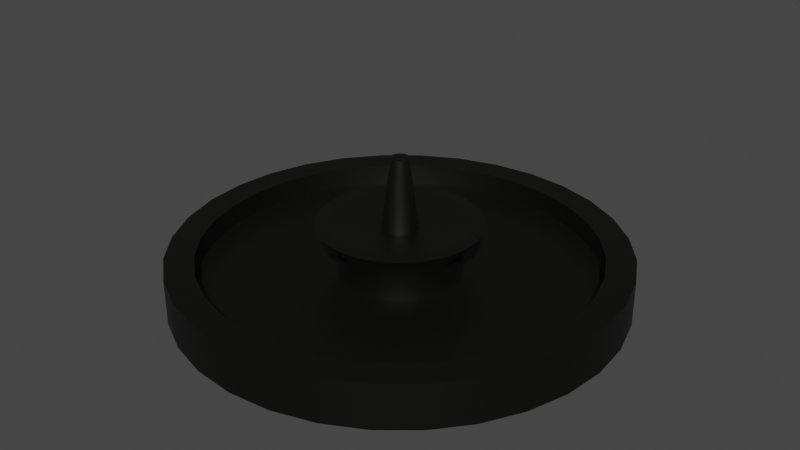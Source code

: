 # Source: fountain.blend  (saved by Blender 3.3.6; exported with 4.5.12 LTS)
import bpy
from mathutils import Matrix  # noqa: F401  (used for matrix-valued properties, if any)

bpy.ops.wm.read_factory_settings(use_empty=True)
scene = bpy.context.scene
scene.name = 'Scene'

# ---- collections
col_collection = bpy.data.collections.new('Collection'); scene.collection.children.link(col_collection)

# ---- materials (node trees are filled in below, after node groups)
mat_material_001 = bpy.data.materials.new('Material.001')
mat_material_001.use_transparent_shadow = False

# ---- node groups
ng_auto_smooth = bpy.data.node_groups.new('Auto Smooth', 'GeometryNodeTree')
_s = ng_auto_smooth.interface.new_socket(name='Geometry', in_out='OUTPUT', socket_type='NodeSocketGeometry')
_s = ng_auto_smooth.interface.new_socket(name='Geometry', in_out='INPUT', socket_type='NodeSocketGeometry')
_s = ng_auto_smooth.interface.new_socket(name='Angle', in_out='INPUT', socket_type='NodeSocketFloat')
_s.subtype = 'ANGLE'
_s.min_value = 0.0
_s.max_value = 3.142
ng_auto_smooth.is_modifier = True
_N = ng_auto_smooth.nodes; _L = ng_auto_smooth.links
n0 = _N.new('NodeGroupOutput'); n0.name = 'Group Output'; n0.location = (480, -100)
n1 = _N.new('NodeGroupInput'); n1.name = 'Group Input'; n1.location = (-420, -300)
n2 = _N.new('NodeGroupInput'); n2.name = 'Group Input.001'; n2.location = (-60, -100)
n3 = _N.new('GeometryNodeSetShadeSmooth'); n3.name = 'Set Shade Smooth'; n3.location = (120, -100)
n3.domain = 'EDGE'
n4 = _N.new('GeometryNodeSetShadeSmooth'); n4.name = 'Set Shade Smooth.001'; n4.location = (300, -100)
n5 = _N.new('GeometryNodeInputMeshEdgeAngle'); n5.name = 'Edge Angle'; n5.location = (-420, -220)
n6 = _N.new('GeometryNodeInputEdgeSmooth'); n6.name = 'Is Edge Smooth'; n6.location = (-60, -160)
n7 = _N.new('GeometryNodeInputShadeSmooth'); n7.name = 'Is Face Smooth'; n7.location = (-240, -340)
n8 = _N.new('FunctionNodeBooleanMath'); n8.name = 'Boolean Math'; n8.location = (-60, -220)
n9 = _N.new('FunctionNodeCompare'); n9.name = 'Compare'; n9.location = (-240, -180)
n9.operation = 'LESS_EQUAL'
_L.new(n5.outputs[0], n9.inputs[0])
_L.new(n4.outputs[0], n0.inputs[0])
_L.new(n1.outputs[1], n9.inputs[1])
_L.new(n9.outputs[0], n8.inputs[0])
_L.new(n7.outputs[0], n8.inputs[1])
_L.new(n2.outputs[0], n3.inputs[0])
_L.new(n6.outputs[0], n3.inputs[1])
_L.new(n3.outputs[0], n4.inputs[0])
_L.new(n8.outputs[0], n3.inputs[2])
n0.is_active_output = True

# ---- material node trees
mat_material_001.use_nodes = True; mat_material_001.node_tree.nodes.clear()
_N = mat_material_001.node_tree.nodes; _L = mat_material_001.node_tree.links
n0 = _N.new('ShaderNodeBsdfPrincipled'); n0.name = 'Principled BSDF'; n0.location = (10, 300)
n0.distribution = 'GGX'
n0.subsurface_method = 'RANDOM_WALK_SKIN'
n0.inputs[0].default_value = (0.001376, 0.001357, 0.0009304, 1.0)
n0.inputs[3].default_value = 1.45
n0.inputs[27].default_value = (0.0, 0.0, 0.0, 1.0)
n0.inputs[28].default_value = 1.0
n1 = _N.new('ShaderNodeOutputMaterial'); n1.name = 'Material Output'; n1.location = (300, 300)
_L.new(n0.outputs[0], n1.inputs[0])
n1.is_active_output = True

# ---- world
world_world = bpy.data.worlds.new('World'); scene.world = world_world
world_world.use_nodes = True; world_world.node_tree.nodes.clear()
_N = world_world.node_tree.nodes; _L = world_world.node_tree.links
n0 = _N.new('ShaderNodeOutputWorld'); n0.name = 'World Output'; n0.location = (300, 300)
n1 = _N.new('ShaderNodeBackground'); n1.name = 'Background'; n1.location = (10, 300)
n1.inputs[0].default_value = (0.05088, 0.05088, 0.05088, 1.0)
_L.new(n1.outputs[0], n0.inputs[0])
n0.is_active_output = True
world_world.color = (0.05088, 0.05088, 0.05088)
world_world.use_sun_shadow = False
world_world.sun_shadow_jitter_overblur = 0.0

# ---- meshes
me_cylinder = bpy.data.meshes.new('Cylinder')
me_cylinder.from_pydata([(0.0, 1.0, -1.0), (0.0, 0.8721, 1.0), (0.1951, 0.9808, -1.0), (0.1701, 0.8554, 1.0), (0.3827, 0.9239, -1.0), (0.3338, 0.8058, 1.0), (0.5556, 0.8315, -1.0), (0.4845, 0.7252, 1.0), (0.7071, 0.7071, -1.0), (0.6167, 0.6167, 1.0), (0.8315, 0.5556, -1.0), (0.7252, 0.4845, 1.0), (0.9239, 0.3827, -1.0), (0.8058, 0.3338, 1.0), (0.9808, 0.1951, -1.0), (0.8554, 0.1701, 1.0), (1.0, 0.0, -1.0), (0.8721, 0.0, 1.0), (0.9808, -0.1951, -1.0), (0.8554, -0.1701, 1.0), (0.9239, -0.3827, -1.0), (0.8058, -0.3338, 1.0), (0.8315, -0.5556, -1.0), (0.7252, -0.4845, 1.0), (0.7071, -0.7071, -1.0), (0.6167, -0.6167, 1.0), (0.5556, -0.8315, -1.0), (0.4845, -0.7252, 1.0), (0.3827, -0.9239, -1.0), (0.3338, -0.8058, 1.0), (0.1951, -0.9808, -1.0), (0.1701, -0.8554, 1.0), (0.0, -1.0, -1.0), (0.0, -0.8721, 1.0), (-0.1951, -0.9808, -1.0), (-0.1701, -0.8554, 1.0), (-0.3827, -0.9239, -1.0), (-0.3338, -0.8058, 1.0), (-0.5556, -0.8315, -1.0), (-0.4845, -0.7252, 1.0), (-0.7071, -0.7071, -1.0), (-0.6167, -0.6167, 1.0), (-0.8315, -0.5556, -1.0), (-0.7252, -0.4845, 1.0), (-0.9239, -0.3827, -1.0), (-0.8058, -0.3338, 1.0), (-0.9808, -0.1951, -1.0), (-0.8554, -0.1701, 1.0), (-1.0, 0.0, -1.0), (-0.8721, 0.0, 1.0), (-0.9808, 0.1951, -1.0), (-0.8554, 0.1701, 1.0), (-0.9239, 0.3827, -1.0), (-0.8058, 0.3338, 1.0), (-0.8315, 0.5556, -1.0), (-0.7252, 0.4845, 1.0), (-0.7071, 0.7071, -1.0), (-0.6167, 0.6167, 1.0), (-0.5556, 0.8315, -1.0), (-0.4845, 0.7252, 1.0), (-0.3827, 0.9239, -1.0), (-0.3338, 0.8058, 1.0), (-0.1951, 0.9808, -1.0), (-0.1701, 0.8554, 1.0), (0.1951, 0.9808, 1.0), (0.0, 1.0, 1.0), (0.3827, 0.9239, 1.0), (0.5556, 0.8315, 1.0), (0.7071, 0.7071, 1.0), (0.8315, 0.5556, 1.0), (0.9239, 0.3827, 1.0), (0.9808, 0.1951, 1.0), (1.0, 0.0, 1.0), (0.9808, -0.1951, 1.0), (0.9239, -0.3827, 1.0), (0.8315, -0.5556, 1.0), (0.7071, -0.7071, 1.0), (0.5556, -0.8315, 1.0), (0.3827, -0.9239, 1.0), (0.1951, -0.9808, 1.0), (0.0, -1.0, 1.0), (-0.1951, -0.9808, 1.0), (-0.3827, -0.9239, 1.0), (-0.5556, -0.8315, 1.0), (-0.7071, -0.7071, 1.0), (-0.8315, -0.5556, 1.0), (-0.9239, -0.3827, 1.0), (-0.9808, -0.1951, 1.0), (-1.0, 0.0, 1.0), (-0.9808, 0.1951, 1.0), (-0.9239, 0.3827, 1.0), (-0.8315, 0.5556, 1.0), (-0.7071, 0.7071, 1.0), (-0.5556, 0.8315, 1.0), (-0.3827, 0.9239, 1.0), (-0.1951, 0.9808, 1.0), (0.05241, 0.2635, -8.867e-09), (7.531e-10, 0.2686, 0.0), (0.1028, 0.2482, -1.739e-08), (0.1493, 0.2234, -2.525e-08), (0.19, 0.19, -3.214e-08), (0.2234, 0.1493, -3.779e-08), (0.2482, 0.1028, -4.199e-08), (0.2635, 0.05241, -4.458e-08), (0.2686, 0.0, -4.545e-08), (0.2635, -0.05241, -4.458e-08), (0.2482, -0.1028, -4.199e-08), (0.2234, -0.1493, -3.779e-08), (0.19, -0.19, -3.214e-08), (0.1493, -0.2234, -2.525e-08), (0.1028, -0.2482, -1.739e-08), (0.05241, -0.2635, -8.867e-09), (7.531e-10, -0.2686, 0.0), (-0.05241, -0.2635, 8.867e-09), (-0.1028, -0.2482, 1.739e-08), (-0.1493, -0.2234, 2.525e-08), (-0.19, -0.19, 3.214e-08), (-0.2234, -0.1493, 3.779e-08), (-0.2482, -0.1028, 4.199e-08), (-0.2635, -0.05241, 4.458e-08), (-0.2686, 0.0, 4.545e-08), (-0.2635, 0.05241, 4.458e-08), (-0.2482, 0.1028, 4.199e-08), (-0.2234, 0.1493, 3.779e-08), (-0.19, 0.19, 3.214e-08), (-0.1493, 0.2234, 2.525e-08), (-0.1028, 0.2482, 1.739e-08), (-0.05241, 0.2635, 8.867e-09), (0.1701, 0.8554, 0.0), (7.531e-10, 0.8721, 0.0), (0.3338, 0.8058, 0.0), (0.4845, 0.7252, 0.0), (0.6167, 0.6167, 0.0), (0.7252, 0.4845, 0.0), (0.8058, 0.3338, 0.0), (0.8554, 0.1701, 0.0), (0.8721, 0.0, 0.0), (0.8554, -0.1701, 0.0), (0.8058, -0.3338, 0.0), (0.7252, -0.4845, 0.0), (0.6167, -0.6167, 0.0), (0.4845, -0.7252, 0.0), (0.3338, -0.8058, 0.0), (0.1701, -0.8554, 0.0), (7.531e-10, -0.8721, 0.0), (-0.1701, -0.8554, 0.0), (-0.3338, -0.8058, 0.0), (-0.4845, -0.7252, 0.0), (-0.6167, -0.6167, 0.0), (-0.7252, -0.4845, 0.0), (-0.8058, -0.3338, 0.0), (-0.8554, -0.1701, 0.0), (-0.8721, 0.0, 0.0), (-0.8554, 0.1701, 0.0), (-0.8058, 0.3338, 0.0), (-0.7252, 0.4845, 0.0), (-0.6167, 0.6167, 0.0), (-0.4845, 0.7252, 0.0), (-0.3338, 0.8058, 0.0), (-0.1701, 0.8554, 0.0), (0.05241, 0.2635, 1.221), (1.006e-08, 0.2686, 1.221), (0.1028, 0.2482, 1.221), (0.1493, 0.2234, 1.221), (0.19, 0.19, 1.221), (0.2234, 0.1493, 1.221), (0.2482, 0.1028, 1.221), (0.2635, 0.05241, 1.221), (0.2686, 2.711e-17, 1.221), (0.2635, -0.05241, 1.221), (0.2482, -0.1028, 1.221), (0.2234, -0.1493, 1.221), (0.19, -0.19, 1.221), (0.1493, -0.2234, 1.221), (0.1028, -0.2482, 1.221), (0.05241, -0.2635, 1.221), (1.006e-08, -0.2686, 1.221), (-0.05241, -0.2635, 1.221), (-0.1028, -0.2482, 1.221), (-0.1493, -0.2234, 1.221), (-0.19, -0.19, 1.221), (-0.2234, -0.1493, 1.221), (-0.2482, -0.1028, 1.221), (-0.2635, -0.05241, 1.221), (-0.2686, 2.711e-17, 1.221), (-0.2635, 0.05241, 1.221), (-0.2482, 0.1028, 1.221), (-0.2234, 0.1493, 1.221), (-0.19, 0.19, 1.221), (-0.1493, 0.2234, 1.221), (-0.1028, 0.2482, 1.221), (-0.05241, 0.2635, 1.221), (0.05961, 0.2997, 2.29), (6.595e-08, 0.3056, 2.29), (0.1169, 0.2823, 2.29), (0.1698, 0.2541, 2.29), (0.2161, 0.2161, 2.29), (0.2541, 0.1698, 2.29), (0.2823, 0.1169, 2.29), (0.2997, 0.05961, 2.29), (0.3056, -5.114e-08, 2.29), (0.2997, -0.05961, 2.29), (0.2823, -0.1169, 2.29), (0.2541, -0.1698, 2.29), (0.2161, -0.2161, 2.29), (0.1698, -0.2541, 2.29), (0.1169, -0.2823, 2.29), (0.05961, -0.2997, 2.29), (-3.342e-08, -0.3056, 2.29), (-0.05961, -0.2997, 2.29), (-0.1169, -0.2823, 2.29), (-0.1698, -0.2541, 2.29), (-0.2161, -0.2161, 2.29), (-0.2541, -0.1698, 2.29), (-0.2823, -0.1169, 2.29), (-0.2997, -0.05961, 2.29), (-0.3056, 4.841e-08, 2.29), (-0.2997, 0.05961, 2.29), (-0.2823, 0.1169, 2.29), (-0.2541, 0.1698, 2.29), (-0.2161, 0.2161, 2.29), (-0.1698, 0.2541, 2.29), (-0.1169, 0.2823, 2.29), (-0.05961, 0.2997, 2.29), (0.07093, 0.3566, 2.29), (1.705e-08, 0.3636, 2.29), (0.1391, 0.3359, 2.29), (0.202, 0.3023, 2.29), (0.2571, 0.2571, 2.29), (0.3023, 0.202, 2.29), (0.3359, 0.1391, 2.29), (0.3566, 0.07093, 2.29), (0.3636, -1.053e-09, 2.29), (0.3566, -0.07093, 2.29), (0.3359, -0.1391, 2.29), (0.3023, -0.202, 2.29), (0.2571, -0.2571, 2.29), (0.202, -0.3023, 2.29), (0.1391, -0.3359, 2.29), (0.07093, -0.3566, 2.29), (1.705e-08, -0.3636, 2.29), (-0.07093, -0.3566, 2.29), (-0.1391, -0.3359, 2.29), (-0.202, -0.3023, 2.29), (-0.2571, -0.2571, 2.29), (-0.3023, -0.202, 2.29), (-0.3359, -0.1391, 2.29), (-0.3566, -0.07093, 2.29), (-0.3636, -1.053e-09, 2.29), (-0.3566, 0.07093, 2.29), (-0.3359, 0.1391, 2.29), (-0.3023, 0.202, 2.29), (-0.2571, 0.2571, 2.29), (-0.202, 0.3023, 2.29), (-0.1391, 0.3359, 2.29), (-0.07093, 0.3566, 2.29), (0.01566, 0.07875, 2.03), (2.23e-08, 0.08029, 2.03), (0.03073, 0.07418, 2.03), (0.04461, 0.06676, 2.03), (0.05677, 0.05677, 2.03), (0.06676, 0.04461, 2.03), (0.07418, 0.03073, 2.03), (0.07875, 0.01566, 2.03), (0.08029, -7.943e-09, 2.03), (0.07875, -0.01566, 2.03), (0.07418, -0.03073, 2.03), (0.06676, -0.04461, 2.03), (0.05677, -0.05677, 2.03), (0.04461, -0.06676, 2.03), (0.03073, -0.07418, 2.03), (0.01566, -0.07875, 2.03), (-3.815e-09, -0.08029, 2.03), (-0.01566, -0.07875, 2.03), (-0.03073, -0.07418, 2.03), (-0.04461, -0.06676, 2.03), (-0.05677, -0.05677, 2.03), (-0.06676, -0.04461, 2.03), (-0.07418, -0.03073, 2.03), (-0.07875, -0.01566, 2.03), (-0.08029, 1.821e-08, 2.03), (-0.07875, 0.01566, 2.03), (-0.07418, 0.03073, 2.03), (-0.06676, 0.04461, 2.03), (-0.05677, 0.05677, 2.03), (-0.04461, 0.06676, 2.03), (-0.03073, 0.07418, 2.03), (-0.01566, 0.07875, 2.03), (0.007885, 0.03964, 5.241), (3.902e-08, 0.04042, 5.241), (0.01547, 0.03734, 5.241), (0.02246, 0.03361, 5.241), (0.02858, 0.02858, 5.241), (0.03361, 0.02246, 5.241), (0.03734, 0.01547, 5.241), (0.03964, 0.007885, 5.241), (0.04042, -1.131e-09, 5.241), (0.03964, -0.007885, 5.241), (0.03734, -0.01547, 5.241), (0.03361, -0.02246, 5.241), (0.02858, -0.02858, 5.241), (0.02246, -0.03361, 5.241), (0.01547, -0.03734, 5.241), (0.007885, -0.03964, 5.241), (2.588e-08, -0.04042, 5.241), (-0.007885, -0.03964, 5.241), (-0.01547, -0.03734, 5.241), (-0.02246, -0.03361, 5.241), (-0.02858, -0.02858, 5.241), (-0.03361, -0.02246, 5.241), (-0.03734, -0.01547, 5.241), (-0.03964, -0.007885, 5.241), (-0.04042, 1.204e-08, 5.241), (-0.03964, 0.007885, 5.241), (-0.03734, 0.01547, 5.241), (-0.03361, 0.02246, 5.241), (-0.02858, 0.02858, 5.241), (-0.02246, 0.03361, 5.241), (-0.01547, 0.03734, 5.241), (-0.007885, 0.03964, 5.241)], [], [(0, 65, 64, 2), (2, 64, 66, 4), (4, 66, 67, 6), (6, 67, 68, 8), (8, 68, 69, 10), (10, 69, 70, 12), (12, 70, 71, 14), (14, 71, 72, 16), (16, 72, 73, 18), (18, 73, 74, 20), (20, 74, 75, 22), (22, 75, 76, 24), (24, 76, 77, 26), (26, 77, 78, 28), (28, 78, 79, 30), (30, 79, 80, 32), (32, 80, 81, 34), (34, 81, 82, 36), (36, 82, 83, 38), (38, 83, 84, 40), (40, 84, 85, 42), (42, 85, 86, 44), (44, 86, 87, 46), (46, 87, 88, 48), (48, 88, 89, 50), (50, 89, 90, 52), (52, 90, 91, 54), (54, 91, 92, 56), (56, 92, 93, 58), (58, 93, 94, 60), (53, 51, 153, 154), (60, 94, 95, 62), (62, 95, 65, 0), (0, 2, 4, 6, 8, 10, 12, 14, 16, 18, 20, 22, 24, 26, 28, 30, 32, 34, 36, 38, 40, 42, 44, 46, 48, 50, 52, 54, 56, 58, 60, 62), (1, 3, 64, 65), (3, 5, 66, 64), (5, 7, 67, 66), (7, 9, 68, 67), (9, 11, 69, 68), (11, 13, 70, 69), (13, 15, 71, 70), (15, 17, 72, 71), (17, 19, 73, 72), (19, 21, 74, 73), (21, 23, 75, 74), (23, 25, 76, 75), (25, 27, 77, 76), (27, 29, 78, 77), (29, 31, 79, 78), (31, 33, 80, 79), (33, 35, 81, 80), (35, 37, 82, 81), (37, 39, 83, 82), (39, 41, 84, 83), (41, 43, 85, 84), (43, 45, 86, 85), (45, 47, 87, 86), (47, 49, 88, 87), (49, 51, 89, 88), (51, 53, 90, 89), (53, 55, 91, 90), (55, 57, 92, 91), (57, 59, 93, 92), (59, 61, 94, 93), (61, 63, 95, 94), (63, 1, 65, 95), (116, 115, 179, 180), (27, 25, 140, 141), (55, 53, 154, 155), (29, 27, 141, 142), (3, 1, 129, 128), (57, 55, 155, 156), (31, 29, 142, 143), (5, 3, 128, 130), (59, 57, 156, 157), (33, 31, 143, 144), (7, 5, 130, 131), (61, 59, 157, 158), (35, 33, 144, 145), (9, 7, 131, 132), (63, 61, 158, 159), (37, 35, 145, 146), (11, 9, 132, 133), (1, 63, 159, 129), (39, 37, 146, 147), (13, 11, 133, 134), (41, 39, 147, 148), (15, 13, 134, 135), (43, 41, 148, 149), (17, 15, 135, 136), (45, 43, 149, 150), (19, 17, 136, 137), (47, 45, 150, 151), (21, 19, 137, 138), (49, 47, 151, 152), (23, 21, 138, 139), (51, 49, 152, 153), (25, 23, 139, 140), (97, 96, 128, 129), (96, 98, 130, 128), (98, 99, 131, 130), (99, 100, 132, 131), (100, 101, 133, 132), (101, 102, 134, 133), (102, 103, 135, 134), (103, 104, 136, 135), (104, 105, 137, 136), (105, 106, 138, 137), (106, 107, 139, 138), (107, 108, 140, 139), (108, 109, 141, 140), (109, 110, 142, 141), (110, 111, 143, 142), (111, 112, 144, 143), (112, 113, 145, 144), (113, 114, 146, 145), (114, 115, 147, 146), (115, 116, 148, 147), (116, 117, 149, 148), (117, 118, 150, 149), (118, 119, 151, 150), (119, 120, 152, 151), (120, 121, 153, 152), (121, 122, 154, 153), (122, 123, 155, 154), (123, 124, 156, 155), (124, 125, 157, 156), (125, 126, 158, 157), (126, 127, 159, 158), (127, 97, 129, 159), (183, 182, 246, 247), (103, 102, 166, 167), (117, 116, 180, 181), (104, 103, 167, 168), (118, 117, 181, 182), (105, 104, 168, 169), (119, 118, 182, 183), (106, 105, 169, 170), (120, 119, 183, 184), (107, 106, 170, 171), (121, 120, 184, 185), (108, 107, 171, 172), (122, 121, 185, 186), (109, 108, 172, 173), (123, 122, 186, 187), (110, 109, 173, 174), (96, 97, 161, 160), (124, 123, 187, 188), (111, 110, 174, 175), (98, 96, 160, 162), (125, 124, 188, 189), (112, 111, 175, 176), (99, 98, 162, 163), (126, 125, 189, 190), (113, 112, 176, 177), (100, 99, 163, 164), (127, 126, 190, 191), (114, 113, 177, 178), (101, 100, 164, 165), (97, 127, 191, 161), (115, 114, 178, 179), (102, 101, 165, 166), (216, 215, 279, 280), (170, 169, 233, 234), (184, 183, 247, 248), (171, 170, 234, 235), (185, 184, 248, 249), (172, 171, 235, 236), (186, 185, 249, 250), (173, 172, 236, 237), (187, 186, 250, 251), (174, 173, 237, 238), (160, 161, 225, 224), (188, 187, 251, 252), (175, 174, 238, 239), (162, 160, 224, 226), (189, 188, 252, 253), (176, 175, 239, 240), (163, 162, 226, 227), (190, 189, 253, 254), (177, 176, 240, 241), (164, 163, 227, 228), (191, 190, 254, 255), (178, 177, 241, 242), (165, 164, 228, 229), (161, 191, 255, 225), (179, 178, 242, 243), (166, 165, 229, 230), (180, 179, 243, 244), (167, 166, 230, 231), (181, 180, 244, 245), (168, 167, 231, 232), (182, 181, 245, 246), (169, 168, 232, 233), (193, 192, 224, 225), (192, 194, 226, 224), (194, 195, 227, 226), (195, 196, 228, 227), (196, 197, 229, 228), (197, 198, 230, 229), (198, 199, 231, 230), (199, 200, 232, 231), (200, 201, 233, 232), (201, 202, 234, 233), (202, 203, 235, 234), (203, 204, 236, 235), (204, 205, 237, 236), (205, 206, 238, 237), (206, 207, 239, 238), (207, 208, 240, 239), (208, 209, 241, 240), (209, 210, 242, 241), (210, 211, 243, 242), (211, 212, 244, 243), (212, 213, 245, 244), (213, 214, 246, 245), (214, 215, 247, 246), (215, 216, 248, 247), (216, 217, 249, 248), (217, 218, 250, 249), (218, 219, 251, 250), (219, 220, 252, 251), (220, 221, 253, 252), (221, 222, 254, 253), (222, 223, 255, 254), (223, 193, 225, 255), (283, 282, 314, 315), (203, 202, 266, 267), (217, 216, 280, 281), (204, 203, 267, 268), (218, 217, 281, 282), (205, 204, 268, 269), (219, 218, 282, 283), (206, 205, 269, 270), (192, 193, 257, 256), (220, 219, 283, 284), (207, 206, 270, 271), (194, 192, 256, 258), (221, 220, 284, 285), (208, 207, 271, 272), (195, 194, 258, 259), (222, 221, 285, 286), (209, 208, 272, 273), (196, 195, 259, 260), (223, 222, 286, 287), (210, 209, 273, 274), (197, 196, 260, 261), (193, 223, 287, 257), (211, 210, 274, 275), (198, 197, 261, 262), (212, 211, 275, 276), (199, 198, 262, 263), (213, 212, 276, 277), (200, 199, 263, 264), (214, 213, 277, 278), (201, 200, 264, 265), (215, 214, 278, 279), (202, 201, 265, 266), (288, 289, 319, 318, 317, 316, 315, 314, 313, 312, 311, 310, 309, 308, 307, 306, 305, 304, 303, 302, 301, 300, 299, 298, 297, 296, 295, 294, 293, 292, 291, 290), (270, 269, 301, 302), (256, 257, 289, 288), (284, 283, 315, 316), (271, 270, 302, 303), (258, 256, 288, 290), (285, 284, 316, 317), (272, 271, 303, 304), (259, 258, 290, 291), (286, 285, 317, 318), (273, 272, 304, 305), (260, 259, 291, 292), (287, 286, 318, 319), (274, 273, 305, 306), (261, 260, 292, 293), (257, 287, 319, 289), (275, 274, 306, 307), (262, 261, 293, 294), (276, 275, 307, 308), (263, 262, 294, 295), (277, 276, 308, 309), (264, 263, 295, 296), (278, 277, 309, 310), (265, 264, 296, 297), (279, 278, 310, 311), (266, 265, 297, 298), (280, 279, 311, 312), (267, 266, 298, 299), (281, 280, 312, 313), (268, 267, 299, 300), (282, 281, 313, 314), (269, 268, 300, 301)])
me_cylinder.polygons.foreach_set('use_smooth', [True] * 290)
_uv = me_cylinder.uv_layers.new(name='UVMap')
_uv.uv.foreach_set('vector', [1.0, 0.5, 1.0, 1.0, 0.9688, 1.0, 0.9688, 0.5, 0.9688, 0.5, 0.9688, 1.0, 0.9375, 1.0, 0.9375, 0.5, 0.9375, 0.5, 0.9375, 1.0, 0.9062, 1.0, 0.9062, 0.5, 0.9062, 0.5, 0.9062, 1.0, 0.875, 1.0, 0.875, 0.5, 0.875, 0.5, 0.875, 1.0, 0.8438, 1.0, 0.8438, 0.5, 0.8438, 0.5, 0.8438, 1.0, 0.8125, 1.0, 0.8125, 0.5, 0.8125, 0.5, 0.8125, 1.0, 0.7812, 1.0, 0.7812, 0.5, 0.7812, 0.5, 0.7812, 1.0, 0.75, 1.0, 0.75, 0.5, 0.75, 0.5, 0.75, 1.0, 0.7188, 1.0, 0.7188, 0.5, 0.7188, 0.5, 0.7188, 1.0, 0.6875, 1.0, 0.6875, 0.5, 0.6875, 0.5, 0.6875, 1.0, 0.6562, 1.0, 0.6562, 0.5, 0.6562, 0.5, 0.6562, 1.0, 0.625, 1.0, 0.625, 0.5, 0.625, 0.5, 0.625, 1.0, 0.5938, 1.0, 0.5938, 0.5, 0.5938, 0.5, 0.5938, 1.0, 0.5625, 1.0, 0.5625, 0.5, 0.5625, 0.5, 0.5625, 1.0, 0.5312, 1.0, 0.5312, 0.5, 0.5312, 0.5, 0.5312, 1.0, 0.5, 1.0, 0.5, 0.5, 0.5, 0.5, 0.5, 1.0, 0.4688, 1.0, 0.4688, 0.5, 0.4688, 0.5, 0.4688, 1.0, 0.4375, 1.0, 0.4375, 0.5, 0.4375, 0.5, 0.4375, 1.0, 0.4062, 1.0, 0.4062, 0.5, 0.4062, 0.5, 0.4062, 1.0, 0.375, 1.0, 0.375, 0.5, 0.375, 0.5, 0.375, 1.0, 0.3438, 1.0, 0.3438, 0.5, 0.3438, 0.5, 0.3438, 1.0, 0.3125, 1.0, 0.3125, 0.5, 0.3125, 0.5, 0.3125, 1.0, 0.2812, 1.0, 0.2812, 0.5, 0.2812, 0.5, 0.2812, 1.0, 0.25, 1.0, 0.25, 0.5, 0.25, 0.5, 0.25, 1.0, 0.2188, 1.0, 0.2188, 0.5, 0.2188, 0.5, 0.2188, 1.0, 0.1875, 1.0, 0.1875, 0.5, 0.1875, 0.5, 0.1875, 1.0, 0.1562, 1.0, 0.1562, 0.5, 0.1562, 0.5, 0.1562, 1.0, 0.125, 1.0, 0.125, 0.5, 0.125, 0.5, 0.125, 1.0, 0.09375, 1.0, 0.09375, 0.5, 0.09375, 0.5, 0.09375, 1.0, 0.0625, 1.0, 0.0625, 0.5, 0.05662, 0.3301, 0.04471, 0.2908, 0.04471, 0.2908, 0.05662, 0.3301, 0.0625, 0.5, 0.0625, 1.0, 0.03125, 1.0, 0.03125, 0.5, 0.03125, 0.5, 0.03125, 1.0, 0.0, 1.0, 0.0, 0.5, 0.75, 0.49, 0.7968, 0.4854, 0.8418, 0.4717, 0.8833, 0.4496, 0.9197, 0.4197, 0.9496, 0.3833, 0.9717, 0.3418, 0.9854, 0.2968, 0.99, 0.25, 0.9854, 0.2032, 0.9717, 0.1582, 0.9496, 0.1167, 0.9197, 0.08029, 0.8833, 0.05045, 0.8418, 0.02827, 0.7968, 0.01461, 0.75, 0.01, 0.7032, 0.01461, 0.6582, 0.02827, 0.6167, 0.05045, 0.5803, 0.08029, 0.5504, 0.1167, 0.5283, 0.1582, 0.5146, 0.2032, 0.51, 0.25, 0.5146, 0.2968, 0.5283, 0.3418, 0.5504, 0.3833, 0.5803, 0.4197, 0.6167, 0.4496, 0.6582, 0.4717, 0.7032, 0.4854, 0.25, 0.4593, 0.2908, 0.4553, 0.2968, 0.4854, 0.25, 0.49, 0.2908, 0.4553, 0.3301, 0.4434, 0.3418, 0.4717, 0.2968, 0.4854, 0.3301, 0.4434, 0.3663, 0.424, 0.3833, 0.4496, 0.3418, 0.4717, 0.3663, 0.424, 0.398, 0.398, 0.4197, 0.4197, 0.3833, 0.4496, 0.398, 0.398, 0.424, 0.3663, 0.4496, 0.3833, 0.4197, 0.4197, 0.424, 0.3663, 0.4434, 0.3301, 0.4717, 0.3418, 0.4496, 0.3833, 0.4434, 0.3301, 0.4553, 0.2908, 0.4854, 0.2968, 0.4717, 0.3418, 0.4553, 0.2908, 0.4593, 0.25, 0.49, 0.25, 0.4854, 0.2968, 0.4593, 0.25, 0.4553, 0.2092, 0.4854, 0.2032, 0.49, 0.25, 0.4553, 0.2092, 0.4434, 0.1699, 0.4717, 0.1582, 0.4854, 0.2032, 0.4434, 0.1699, 0.424, 0.1337, 0.4496, 0.1167, 0.4717, 0.1582, 0.424, 0.1337, 0.398, 0.102, 0.4197, 0.08029, 0.4496, 0.1167, 0.398, 0.102, 0.3663, 0.07596, 0.3833, 0.05045, 0.4197, 0.08029, 0.3663, 0.07596, 0.3301, 0.05662, 0.3418, 0.02827, 0.3833, 0.05045, 0.3301, 0.05662, 0.2908, 0.04471, 0.2968, 0.01461, 0.3418, 0.02827, 0.2908, 0.04471, 0.25, 0.04069, 0.25, 0.01, 0.2968, 0.01461, 0.25, 0.04069, 0.2092, 0.04471, 0.2032, 0.01461, 0.25, 0.01, 0.2092, 0.04471, 0.1699, 0.05662, 0.1582, 0.02827, 0.2032, 0.01461, 0.1699, 0.05662, 0.1337, 0.07596, 0.1167, 0.05045, 0.1582, 0.02827, 0.1337, 0.07596, 0.102, 0.102, 0.08029, 0.08029, 0.1167, 0.05045, 0.102, 0.102, 0.07596, 0.1337, 0.05045, 0.1167, 0.08029, 0.08029, 0.07596, 0.1337, 0.05662, 0.1699, 0.02827, 0.1582, 0.05045, 0.1167, 0.05662, 0.1699, 0.04471, 0.2092, 0.01461, 0.2032, 0.02827, 0.1582, 0.04471, 0.2092, 0.04069, 0.25, 0.01, 0.25, 0.01461, 0.2032, 0.04069, 0.25, 0.04471, 0.2908, 0.01461, 0.2968, 0.01, 0.25, 0.04471, 0.2908, 0.05662, 0.3301, 0.02827, 0.3418, 0.01461, 0.2968, 0.05662, 0.3301, 0.07596, 0.3663, 0.05045, 0.3833, 0.02827, 0.3418, 0.07596, 0.3663, 0.102, 0.398, 0.08029, 0.4197, 0.05045, 0.3833, 0.102, 0.398, 0.1337, 0.424, 0.1167, 0.4496, 0.08029, 0.4197, 0.1337, 0.424, 0.1699, 0.4434, 0.1582, 0.4717, 0.1167, 0.4496, 0.1699, 0.4434, 0.2092, 0.4553, 0.2032, 0.4854, 0.1582, 0.4717, 0.2092, 0.4553, 0.25, 0.4593, 0.25, 0.49, 0.2032, 0.4854, 0.2044, 0.2044, 0.2142, 0.1964, 0.2142, 0.1964, 0.2044, 0.2044, 0.3663, 0.07596, 0.398, 0.102, 0.398, 0.102, 0.3663, 0.07596, 0.07596, 0.3663, 0.05662, 0.3301, 0.05662, 0.3301, 0.07596, 0.3663, 0.3301, 0.05662, 0.3663, 0.07596, 0.3663, 0.07596, 0.3301, 0.05662, 0.2908, 0.4553, 0.25, 0.4593, 0.25, 0.4593, 0.2908, 0.4553, 0.102, 0.398, 0.07596, 0.3663, 0.07596, 0.3663, 0.102, 0.398, 0.2908, 0.04471, 0.3301, 0.05662, 0.3301, 0.05662, 0.2908, 0.04471, 0.3301, 0.4434, 0.2908, 0.4553, 0.2908, 0.4553, 0.3301, 0.4434, 0.1337, 0.424, 0.102, 0.398, 0.102, 0.398, 0.1337, 0.424, 0.25, 0.04069, 0.2908, 0.04471, 0.2908, 0.04471, 0.25, 0.04069, 0.3663, 0.424, 0.3301, 0.4434, 0.3301, 0.4434, 0.3663, 0.424, 0.1699, 0.4434, 0.1337, 0.424, 0.1337, 0.424, 0.1699, 0.4434, 0.2092, 0.04471, 0.25, 0.04069, 0.25, 0.04069, 0.2092, 0.04471, 0.398, 0.398, 0.3663, 0.424, 0.3663, 0.424, 0.398, 0.398, 0.2092, 0.4553, 0.1699, 0.4434, 0.1699, 0.4434, 0.2092, 0.4553, 0.1699, 0.05662, 0.2092, 0.04471, 0.2092, 0.04471, 0.1699, 0.05662, 0.424, 0.3663, 0.398, 0.398, 0.398, 0.398, 0.424, 0.3663, 0.25, 0.4593, 0.2092, 0.4553, 0.2092, 0.4553, 0.25, 0.4593, 0.1337, 0.07596, 0.1699, 0.05662, 0.1699, 0.05662, 0.1337, 0.07596, 0.4434, 0.3301, 0.424, 0.3663, 0.424, 0.3663, 0.4434, 0.3301, 0.102, 0.102, 0.1337, 0.07596, 0.1337, 0.07596, 0.102, 0.102, 0.4553, 0.2908, 0.4434, 0.3301, 0.4434, 0.3301, 0.4553, 0.2908, 0.07596, 0.1337, 0.102, 0.102, 0.102, 0.102, 0.07596, 0.1337, 0.4593, 0.25, 0.4553, 0.2908, 0.4553, 0.2908, 0.4593, 0.25, 0.05662, 0.1699, 0.07596, 0.1337, 0.07596, 0.1337, 0.05662, 0.1699, 0.4553, 0.2092, 0.4593, 0.25, 0.4593, 0.25, 0.4553, 0.2092, 0.04471, 0.2092, 0.05662, 0.1699, 0.05662, 0.1699, 0.04471, 0.2092, 0.4434, 0.1699, 0.4553, 0.2092, 0.4553, 0.2092, 0.4434, 0.1699, 0.04069, 0.25, 0.04471, 0.2092, 0.04471, 0.2092, 0.04069, 0.25, 0.424, 0.1337, 0.4434, 0.1699, 0.4434, 0.1699, 0.424, 0.1337, 0.04471, 0.2908, 0.04069, 0.25, 0.04069, 0.25, 0.04471, 0.2908, 0.398, 0.102, 0.424, 0.1337, 0.424, 0.1337, 0.398, 0.102, 0.25, 0.3145, 0.2626, 0.3132, 0.2908, 0.4553, 0.25, 0.4593, 0.2626, 0.3132, 0.2747, 0.3096, 0.3301, 0.4434, 0.2908, 0.4553, 0.2747, 0.3096, 0.2858, 0.3036, 0.3663, 0.424, 0.3301, 0.4434, 0.2858, 0.3036, 0.2956, 0.2956, 0.398, 0.398, 0.3663, 0.424, 0.2956, 0.2956, 0.3036, 0.2858, 0.424, 0.3663, 0.398, 0.398, 0.3036, 0.2858, 0.3096, 0.2747, 0.4434, 0.3301, 0.424, 0.3663, 0.3096, 0.2747, 0.3132, 0.2626, 0.4553, 0.2908, 0.4434, 0.3301, 0.3132, 0.2626, 0.3145, 0.25, 0.4593, 0.25, 0.4553, 0.2908, 0.3145, 0.25, 0.3132, 0.2374, 0.4553, 0.2092, 0.4593, 0.25, 0.3132, 0.2374, 0.3096, 0.2253, 0.4434, 0.1699, 0.4553, 0.2092, 0.3096, 0.2253, 0.3036, 0.2142, 0.424, 0.1337, 0.4434, 0.1699, 0.3036, 0.2142, 0.2956, 0.2044, 0.398, 0.102, 0.424, 0.1337, 0.2956, 0.2044, 0.2858, 0.1964, 0.3663, 0.07596, 0.398, 0.102, 0.2858, 0.1964, 0.2747, 0.1904, 0.3301, 0.05662, 0.3663, 0.07596, 0.2747, 0.1904, 0.2626, 0.1868, 0.2908, 0.04471, 0.3301, 0.05662, 0.2626, 0.1868, 0.25, 0.1855, 0.25, 0.04069, 0.2908, 0.04471, 0.25, 0.1855, 0.2374, 0.1868, 0.2092, 0.04471, 0.25, 0.04069, 0.2374, 0.1868, 0.2253, 0.1904, 0.1699, 0.05662, 0.2092, 0.04471, 0.2253, 0.1904, 0.2142, 0.1964, 0.1337, 0.07596, 0.1699, 0.05662, 0.2142, 0.1964, 0.2044, 0.2044, 0.102, 0.102, 0.1337, 0.07596, 0.2044, 0.2044, 0.1964, 0.2142, 0.07596, 0.1337, 0.102, 0.102, 0.1964, 0.2142, 0.1904, 0.2253, 0.05662, 0.1699, 0.07596, 0.1337, 0.1904, 0.2253, 0.1868, 0.2374, 0.04471, 0.2092, 0.05662, 0.1699, 0.1868, 0.2374, 0.1855, 0.25, 0.04069, 0.25, 0.04471, 0.2092, 0.1855, 0.25, 0.1868, 0.2626, 0.04471, 0.2908, 0.04069, 0.25, 0.1868, 0.2626, 0.1904, 0.2747, 0.05662, 0.3301, 0.04471, 0.2908, 0.1904, 0.2747, 0.1964, 0.2858, 0.07596, 0.3663, 0.05662, 0.3301, 0.1964, 0.2858, 0.2044, 0.2956, 0.102, 0.398, 0.07596, 0.3663, 0.2044, 0.2956, 0.2142, 0.3036, 0.1337, 0.424, 0.102, 0.398, 0.2142, 0.3036, 0.2253, 0.3096, 0.1699, 0.4434, 0.1337, 0.424, 0.2253, 0.3096, 0.2374, 0.3132, 0.2092, 0.4553, 0.1699, 0.4434, 0.2374, 0.3132, 0.25, 0.3145, 0.25, 0.4593, 0.2092, 0.4553, 0.1868, 0.2374, 0.1904, 0.2253, 0.1904, 0.2253, 0.1868, 0.2374, 0.3132, 0.2626, 0.3096, 0.2747, 0.3096, 0.2747, 0.3132, 0.2626, 0.1964, 0.2142, 0.2044, 0.2044, 0.2044, 0.2044, 0.1964, 0.2142, 0.3145, 0.25, 0.3132, 0.2626, 0.3132, 0.2626, 0.3145, 0.25, 0.1904, 0.2253, 0.1964, 0.2142, 0.1964, 0.2142, 0.1904, 0.2253, 0.3132, 0.2374, 0.3145, 0.25, 0.3145, 0.25, 0.3132, 0.2374, 0.1868, 0.2374, 0.1904, 0.2253, 0.1904, 0.2253, 0.1868, 0.2374, 0.3096, 0.2253, 0.3132, 0.2374, 0.3132, 0.2374, 0.3096, 0.2253, 0.1855, 0.25, 0.1868, 0.2374, 0.1868, 0.2374, 0.1855, 0.25, 0.3036, 0.2142, 0.3096, 0.2253, 0.3096, 0.2253, 0.3036, 0.2142, 0.1868, 0.2626, 0.1855, 0.25, 0.1855, 0.25, 0.1868, 0.2626, 0.2956, 0.2044, 0.3036, 0.2142, 0.3036, 0.2142, 0.2956, 0.2044, 0.1904, 0.2747, 0.1868, 0.2626, 0.1868, 0.2626, 0.1904, 0.2747, 0.2858, 0.1964, 0.2956, 0.2044, 0.2956, 0.2044, 0.2858, 0.1964, 0.1964, 0.2858, 0.1904, 0.2747, 0.1904, 0.2747, 0.1964, 0.2858, 0.2747, 0.1904, 0.2858, 0.1964, 0.2858, 0.1964, 0.2747, 0.1904, 0.2626, 0.3132, 0.25, 0.3145, 0.25, 0.3145, 0.2626, 0.3132, 0.2044, 0.2956, 0.1964, 0.2858, 0.1964, 0.2858, 0.2044, 0.2956, 0.2626, 0.1868, 0.2747, 0.1904, 0.2747, 0.1904, 0.2626, 0.1868, 0.2747, 0.3096, 0.2626, 0.3132, 0.2626, 0.3132, 0.2747, 0.3096, 0.2142, 0.3036, 0.2044, 0.2956, 0.2044, 0.2956, 0.2142, 0.3036, 0.25, 0.1855, 0.2626, 0.1868, 0.2626, 0.1868, 0.25, 0.1855, 0.2858, 0.3036, 0.2747, 0.3096, 0.2747, 0.3096, 0.2858, 0.3036, 0.2253, 0.3096, 0.2142, 0.3036, 0.2142, 0.3036, 0.2253, 0.3096, 0.2374, 0.1868, 0.25, 0.1855, 0.25, 0.1855, 0.2374, 0.1868, 0.2956, 0.2956, 0.2858, 0.3036, 0.2858, 0.3036, 0.2956, 0.2956, 0.2374, 0.3132, 0.2253, 0.3096, 0.2253, 0.3096, 0.2374, 0.3132, 0.2253, 0.1904, 0.2374, 0.1868, 0.2374, 0.1868, 0.2253, 0.1904, 0.3036, 0.2858, 0.2956, 0.2956, 0.2956, 0.2956, 0.3036, 0.2858, 0.25, 0.3145, 0.2374, 0.3132, 0.2374, 0.3132, 0.25, 0.3145, 0.2142, 0.1964, 0.2253, 0.1904, 0.2253, 0.1904, 0.2142, 0.1964, 0.3096, 0.2747, 0.3036, 0.2858, 0.3036, 0.2858, 0.3096, 0.2747, 0.1942, 0.25, 0.1953, 0.2391, 0.1953, 0.2391, 0.1942, 0.25, 0.3096, 0.2253, 0.3132, 0.2374, 0.3132, 0.2374, 0.3096, 0.2253, 0.1855, 0.25, 0.1868, 0.2374, 0.1868, 0.2374, 0.1855, 0.25, 0.3036, 0.2142, 0.3096, 0.2253, 0.3096, 0.2253, 0.3036, 0.2142, 0.1868, 0.2626, 0.1855, 0.25, 0.1855, 0.25, 0.1868, 0.2626, 0.2956, 0.2044, 0.3036, 0.2142, 0.3036, 0.2142, 0.2956, 0.2044, 0.1904, 0.2747, 0.1868, 0.2626, 0.1868, 0.2626, 0.1904, 0.2747, 0.2858, 0.1964, 0.2956, 0.2044, 0.2956, 0.2044, 0.2858, 0.1964, 0.1964, 0.2858, 0.1904, 0.2747, 0.1904, 0.2747, 0.1964, 0.2858, 0.2747, 0.1904, 0.2858, 0.1964, 0.2858, 0.1964, 0.2747, 0.1904, 0.2626, 0.3132, 0.25, 0.3145, 0.25, 0.3145, 0.2626, 0.3132, 0.2044, 0.2956, 0.1964, 0.2858, 0.1964, 0.2858, 0.2044, 0.2956, 0.2626, 0.1868, 0.2747, 0.1904, 0.2747, 0.1904, 0.2626, 0.1868, 0.2747, 0.3096, 0.2626, 0.3132, 0.2626, 0.3132, 0.2747, 0.3096, 0.2142, 0.3036, 0.2044, 0.2956, 0.2044, 0.2956, 0.2142, 0.3036, 0.25, 0.1855, 0.2626, 0.1868, 0.2626, 0.1868, 0.25, 0.1855, 0.2858, 0.3036, 0.2747, 0.3096, 0.2747, 0.3096, 0.2858, 0.3036, 0.2253, 0.3096, 0.2142, 0.3036, 0.2142, 0.3036, 0.2253, 0.3096, 0.2374, 0.1868, 0.25, 0.1855, 0.25, 0.1855, 0.2374, 0.1868, 0.2956, 0.2956, 0.2858, 0.3036, 0.2858, 0.3036, 0.2956, 0.2956, 0.2374, 0.3132, 0.2253, 0.3096, 0.2253, 0.3096, 0.2374, 0.3132, 0.2253, 0.1904, 0.2374, 0.1868, 0.2374, 0.1868, 0.2253, 0.1904, 0.3036, 0.2858, 0.2956, 0.2956, 0.2956, 0.2956, 0.3036, 0.2858, 0.25, 0.3145, 0.2374, 0.3132, 0.2374, 0.3132, 0.25, 0.3145, 0.2142, 0.1964, 0.2253, 0.1904, 0.2253, 0.1904, 0.2142, 0.1964, 0.3096, 0.2747, 0.3036, 0.2858, 0.3036, 0.2858, 0.3096, 0.2747, 0.2044, 0.2044, 0.2142, 0.1964, 0.2142, 0.1964, 0.2044, 0.2044, 0.3132, 0.2626, 0.3096, 0.2747, 0.3096, 0.2747, 0.3132, 0.2626, 0.1964, 0.2142, 0.2044, 0.2044, 0.2044, 0.2044, 0.1964, 0.2142, 0.3145, 0.25, 0.3132, 0.2626, 0.3132, 0.2626, 0.3145, 0.25, 0.1904, 0.2253, 0.1964, 0.2142, 0.1964, 0.2142, 0.1904, 0.2253, 0.3132, 0.2374, 0.3145, 0.25, 0.3145, 0.25, 0.3132, 0.2374, 0.25, 0.3058, 0.2609, 0.3047, 0.2626, 0.3132, 0.25, 0.3145, 0.2609, 0.3047, 0.2713, 0.3015, 0.2747, 0.3096, 0.2626, 0.3132, 0.2713, 0.3015, 0.281, 0.2964, 0.2858, 0.3036, 0.2747, 0.3096, 0.281, 0.2964, 0.2894, 0.2894, 0.2956, 0.2956, 0.2858, 0.3036, 0.2894, 0.2894, 0.2964, 0.281, 0.3036, 0.2858, 0.2956, 0.2956, 0.2964, 0.281, 0.3015, 0.2713, 0.3096, 0.2747, 0.3036, 0.2858, 0.3015, 0.2713, 0.3047, 0.2609, 0.3132, 0.2626, 0.3096, 0.2747, 0.3047, 0.2609, 0.3058, 0.25, 0.3145, 0.25, 0.3132, 0.2626, 0.3058, 0.25, 0.3047, 0.2391, 0.3132, 0.2374, 0.3145, 0.25, 0.3047, 0.2391, 0.3015, 0.2287, 0.3096, 0.2253, 0.3132, 0.2374, 0.3015, 0.2287, 0.2964, 0.219, 0.3036, 0.2142, 0.3096, 0.2253, 0.2964, 0.219, 0.2894, 0.2106, 0.2956, 0.2044, 0.3036, 0.2142, 0.2894, 0.2106, 0.281, 0.2036, 0.2858, 0.1964, 0.2956, 0.2044, 0.281, 0.2036, 0.2713, 0.1985, 0.2747, 0.1904, 0.2858, 0.1964, 0.2713, 0.1985, 0.2609, 0.1953, 0.2626, 0.1868, 0.2747, 0.1904, 0.2609, 0.1953, 0.25, 0.1942, 0.25, 0.1855, 0.2626, 0.1868, 0.25, 0.1942, 0.2391, 0.1953, 0.2374, 0.1868, 0.25, 0.1855, 0.2391, 0.1953, 0.2287, 0.1985, 0.2253, 0.1904, 0.2374, 0.1868, 0.2287, 0.1985, 0.219, 0.2036, 0.2142, 0.1964, 0.2253, 0.1904, 0.219, 0.2036, 0.2106, 0.2106, 0.2044, 0.2044, 0.2142, 0.1964, 0.2106, 0.2106, 0.2036, 0.219, 0.1964, 0.2142, 0.2044, 0.2044, 0.2036, 0.219, 0.1985, 0.2287, 0.1904, 0.2253, 0.1964, 0.2142, 0.1985, 0.2287, 0.1953, 0.2391, 0.1868, 0.2374, 0.1904, 0.2253, 0.1953, 0.2391, 0.1942, 0.25, 0.1855, 0.25, 0.1868, 0.2374, 0.1942, 0.25, 0.1953, 0.2609, 0.1868, 0.2626, 0.1855, 0.25, 0.1953, 0.2609, 0.1985, 0.2713, 0.1904, 0.2747, 0.1868, 0.2626, 0.1985, 0.2713, 0.2036, 0.281, 0.1964, 0.2858, 0.1904, 0.2747, 0.2036, 0.281, 0.2106, 0.2894, 0.2044, 0.2956, 0.1964, 0.2858, 0.2106, 0.2894, 0.219, 0.2964, 0.2142, 0.3036, 0.2044, 0.2956, 0.219, 0.2964, 0.2287, 0.3015, 0.2253, 0.3096, 0.2142, 0.3036, 0.2287, 0.3015, 0.2391, 0.3047, 0.2374, 0.3132, 0.2253, 0.3096, 0.2391, 0.3047, 0.25, 0.3058, 0.25, 0.3145, 0.2374, 0.3132, 0.2036, 0.281, 0.1985, 0.2713, 0.1985, 0.2713, 0.2036, 0.281, 0.2964, 0.219, 0.3015, 0.2287, 0.3015, 0.2287, 0.2964, 0.219, 0.1953, 0.2609, 0.1942, 0.25, 0.1942, 0.25, 0.1953, 0.2609, 0.2894, 0.2106, 0.2964, 0.219, 0.2964, 0.219, 0.2894, 0.2106, 0.1985, 0.2713, 0.1953, 0.2609, 0.1953, 0.2609, 0.1985, 0.2713, 0.281, 0.2036, 0.2894, 0.2106, 0.2894, 0.2106, 0.281, 0.2036, 0.2036, 0.281, 0.1985, 0.2713, 0.1985, 0.2713, 0.2036, 0.281, 0.2713, 0.1985, 0.281, 0.2036, 0.281, 0.2036, 0.2713, 0.1985, 0.2609, 0.3047, 0.25, 0.3058, 0.25, 0.3058, 0.2609, 0.3047, 0.2106, 0.2894, 0.2036, 0.281, 0.2036, 0.281, 0.2106, 0.2894, 0.2609, 0.1953, 0.2713, 0.1985, 0.2713, 0.1985, 0.2609, 0.1953, 0.2713, 0.3015, 0.2609, 0.3047, 0.2609, 0.3047, 0.2713, 0.3015, 0.219, 0.2964, 0.2106, 0.2894, 0.2106, 0.2894, 0.219, 0.2964, 0.25, 0.1942, 0.2609, 0.1953, 0.2609, 0.1953, 0.25, 0.1942, 0.281, 0.2964, 0.2713, 0.3015, 0.2713, 0.3015, 0.281, 0.2964, 0.2287, 0.3015, 0.219, 0.2964, 0.219, 0.2964, 0.2287, 0.3015, 0.2391, 0.1953, 0.25, 0.1942, 0.25, 0.1942, 0.2391, 0.1953, 0.2894, 0.2894, 0.281, 0.2964, 0.281, 0.2964, 0.2894, 0.2894, 0.2391, 0.3047, 0.2287, 0.3015, 0.2287, 0.3015, 0.2391, 0.3047, 0.2287, 0.1985, 0.2391, 0.1953, 0.2391, 0.1953, 0.2287, 0.1985, 0.2964, 0.281, 0.2894, 0.2894, 0.2894, 0.2894, 0.2964, 0.281, 0.25, 0.3058, 0.2391, 0.3047, 0.2391, 0.3047, 0.25, 0.3058, 0.219, 0.2036, 0.2287, 0.1985, 0.2287, 0.1985, 0.219, 0.2036, 0.3015, 0.2713, 0.2964, 0.281, 0.2964, 0.281, 0.3015, 0.2713, 0.2106, 0.2106, 0.219, 0.2036, 0.219, 0.2036, 0.2106, 0.2106, 0.3047, 0.2609, 0.3015, 0.2713, 0.3015, 0.2713, 0.3047, 0.2609, 0.2036, 0.219, 0.2106, 0.2106, 0.2106, 0.2106, 0.2036, 0.219, 0.3058, 0.25, 0.3047, 0.2609, 0.3047, 0.2609, 0.3058, 0.25, 0.1985, 0.2287, 0.2036, 0.219, 0.2036, 0.219, 0.1985, 0.2287, 0.3047, 0.2391, 0.3058, 0.25, 0.3058, 0.25, 0.3047, 0.2391, 0.1953, 0.2391, 0.1985, 0.2287, 0.1985, 0.2287, 0.1953, 0.2391, 0.3015, 0.2287, 0.3047, 0.2391, 0.3047, 0.2391, 0.3015, 0.2287, 0.2609, 0.3047, 0.25, 0.3058, 0.2391, 0.3047, 0.2287, 0.3015, 0.219, 0.2964, 0.2106, 0.2894, 0.2036, 0.281, 0.1985, 0.2713, 0.1953, 0.2609, 0.1942, 0.25, 0.1953, 0.2391, 0.1985, 0.2287, 0.2036, 0.219, 0.2106, 0.2106, 0.219, 0.2036, 0.2287, 0.1985, 0.2391, 0.1953, 0.25, 0.1942, 0.2609, 0.1953, 0.2713, 0.1985, 0.281, 0.2036, 0.2894, 0.2106, 0.2964, 0.219, 0.3015, 0.2287, 0.3047, 0.2391, 0.3058, 0.25, 0.3047, 0.2609, 0.3015, 0.2713, 0.2964, 0.281, 0.2894, 0.2894, 0.281, 0.2964, 0.2713, 0.3015, 0.2713, 0.1985, 0.281, 0.2036, 0.281, 0.2036, 0.2713, 0.1985, 0.2609, 0.3047, 0.25, 0.3058, 0.25, 0.3058, 0.2609, 0.3047, 0.2106, 0.2894, 0.2036, 0.281, 0.2036, 0.281, 0.2106, 0.2894, 0.2609, 0.1953, 0.2713, 0.1985, 0.2713, 0.1985, 0.2609, 0.1953, 0.2713, 0.3015, 0.2609, 0.3047, 0.2609, 0.3047, 0.2713, 0.3015, 0.219, 0.2964, 0.2106, 0.2894, 0.2106, 0.2894, 0.219, 0.2964, 0.25, 0.1942, 0.2609, 0.1953, 0.2609, 0.1953, 0.25, 0.1942, 0.281, 0.2964, 0.2713, 0.3015, 0.2713, 0.3015, 0.281, 0.2964, 0.2287, 0.3015, 0.219, 0.2964, 0.219, 0.2964, 0.2287, 0.3015, 0.2391, 0.1953, 0.25, 0.1942, 0.25, 0.1942, 0.2391, 0.1953, 0.2894, 0.2894, 0.281, 0.2964, 0.281, 0.2964, 0.2894, 0.2894, 0.2391, 0.3047, 0.2287, 0.3015, 0.2287, 0.3015, 0.2391, 0.3047, 0.2287, 0.1985, 0.2391, 0.1953, 0.2391, 0.1953, 0.2287, 0.1985, 0.2964, 0.281, 0.2894, 0.2894, 0.2894, 0.2894, 0.2964, 0.281, 0.25, 0.3058, 0.2391, 0.3047, 0.2391, 0.3047, 0.25, 0.3058, 0.219, 0.2036, 0.2287, 0.1985, 0.2287, 0.1985, 0.219, 0.2036, 0.3015, 0.2713, 0.2964, 0.281, 0.2964, 0.281, 0.3015, 0.2713, 0.2106, 0.2106, 0.219, 0.2036, 0.219, 0.2036, 0.2106, 0.2106, 0.3047, 0.2609, 0.3015, 0.2713, 0.3015, 0.2713, 0.3047, 0.2609, 0.2036, 0.219, 0.2106, 0.2106, 0.2106, 0.2106, 0.2036, 0.219, 0.3058, 0.25, 0.3047, 0.2609, 0.3047, 0.2609, 0.3058, 0.25, 0.1985, 0.2287, 0.2036, 0.219, 0.2036, 0.219, 0.1985, 0.2287, 0.3047, 0.2391, 0.3058, 0.25, 0.3058, 0.25, 0.3047, 0.2391, 0.1953, 0.2391, 0.1985, 0.2287, 0.1985, 0.2287, 0.1953, 0.2391, 0.3015, 0.2287, 0.3047, 0.2391, 0.3047, 0.2391, 0.3015, 0.2287, 0.1942, 0.25, 0.1953, 0.2391, 0.1953, 0.2391, 0.1942, 0.25, 0.2964, 0.219, 0.3015, 0.2287, 0.3015, 0.2287, 0.2964, 0.219, 0.1953, 0.2609, 0.1942, 0.25, 0.1942, 0.25, 0.1953, 0.2609, 0.2894, 0.2106, 0.2964, 0.219, 0.2964, 0.219, 0.2894, 0.2106, 0.1985, 0.2713, 0.1953, 0.2609, 0.1953, 0.2609, 0.1985, 0.2713, 0.281, 0.2036, 0.2894, 0.2106, 0.2894, 0.2106, 0.281, 0.2036])
me_cylinder.materials.append(mat_material_001)
me_cylinder.update()

# ---- objects
ob_cylinder = bpy.data.objects.new('Cylinder', me_cylinder)

# ---- transforms, parenting, visibility, modifiers, constraints
ob_cylinder.location = (0.0, 0.0, 1.0)
ob_cylinder.scale = (10.0, 10.0, 1.0)
_m = ob_cylinder.modifiers.new('Auto Smooth', 'NODES')
_m.node_group = ng_auto_smooth
_gi = [s.identifier for s in ng_auto_smooth.interface.items_tree if s.item_type == 'SOCKET' and s.in_out == 'INPUT']
_m[_gi[1]] = 0.2025  # Angle

# ---- collection membership
col_collection.objects.link(ob_cylinder)

# ---- scene / render settings (as saved in the file)
scene.frame_start = 1; scene.frame_end = 250; scene.frame_set(1)
scene.render.engine = 'BLENDER_EEVEE_NEXT'
scene.cycles.sampling_pattern = 'TABULATED_SOBOL'
scene.cycles.use_light_tree = False
scene.view_settings.view_transform = 'Filmic'
bpy.context.view_layer.update()

# ---- added for rendering (the .blend has no active camera and no usable light): camera, sun
cam_auto = bpy.data.cameras.new('AutoCamera')
cam_auto.lens = 50.0
cam_auto.sensor_width = 36.0
cam_auto.clip_end = 1000.0
ob_auto_camera = bpy.data.objects.new('AutoCamera', cam_auto)
scene.collection.objects.link(ob_auto_camera)
ob_auto_camera.location = (26.7988, -32.1586, 24.5597)
ob_auto_camera.rotation_euler = (1.09748, -7.21219e-08, 0.694738)
scene.camera = ob_auto_camera
light_auto_sun = bpy.data.lights.new('AutoSun', 'SUN')
light_auto_sun.energy = 3.0
light_auto_sun.angle = 0.0523599
ob_auto_sun = bpy.data.objects.new('AutoSun', light_auto_sun)
scene.collection.objects.link(ob_auto_sun)
ob_auto_sun.rotation_euler = (0.872665, 0.174533, 0.523599)
bpy.context.view_layer.update()
